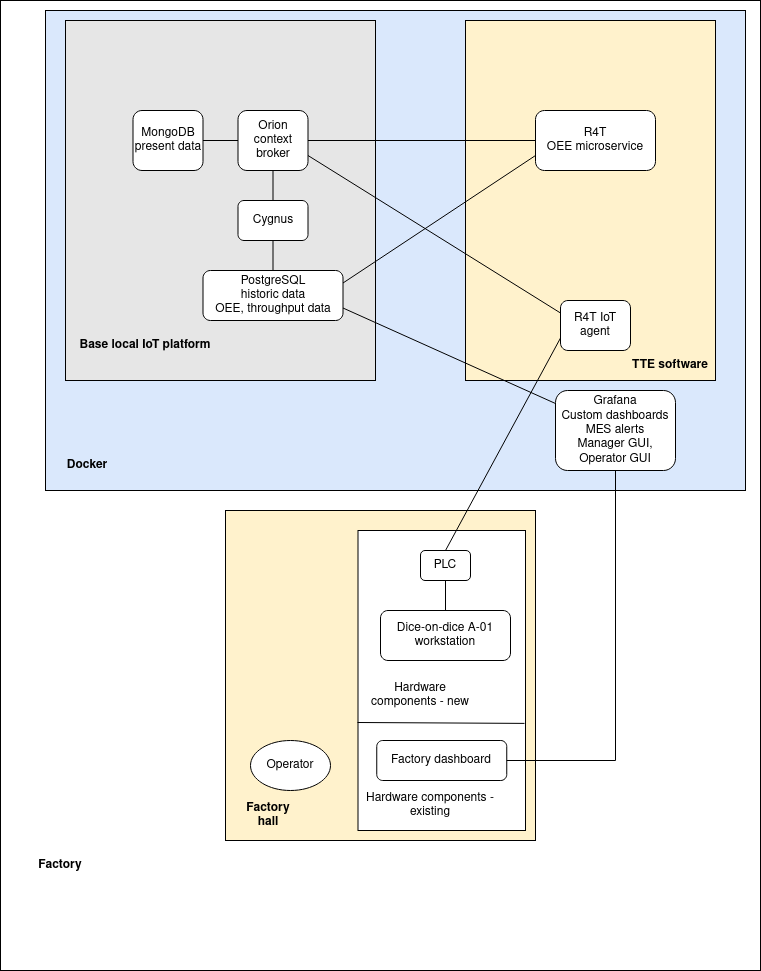

The diagram above was exported from draw.io. Its source (the exported page's mxGraphModel, read from the mxfile embedded in the PNG):
<mxGraphModel dx="1366" dy="720" grid="1" gridSize="10" guides="1" tooltips="1" connect="1" arrows="0" fold="1" page="1" pageScale="1" pageWidth="850" pageHeight="1100" math="0" shadow="0" extFonts="Permanent Marker^https://fonts.googleapis.com/css?family=Permanent+Marker">
  <root>
    <mxCell id="0" />
    <mxCell id="1" parent="0" />
    <mxCell id="p4gq1NoGDBXU_3f76Eud-1" value="" style="rounded=0;whiteSpace=wrap;html=1;" parent="1" vertex="1">
      <mxGeometry x="45" y="80" width="760" height="970" as="geometry" />
    </mxCell>
    <mxCell id="p4gq1NoGDBXU_3f76Eud-2" value="" style="rounded=0;whiteSpace=wrap;html=1;fillColor=#dae8fc;strokeColor=#000000;" parent="1" vertex="1">
      <mxGeometry x="90" y="90" width="700" height="480" as="geometry" />
    </mxCell>
    <mxCell id="eg3Ie3dXQ7Xtl2hNkmMd-29" value="" style="rounded=0;whiteSpace=wrap;html=1;fillColor=#FFF2CC;" parent="1" vertex="1">
      <mxGeometry x="270" y="590" width="310" height="330" as="geometry" />
    </mxCell>
    <mxCell id="o_4e7sqc9LteG-x0tw5a-16" value="" style="rounded=0;whiteSpace=wrap;html=1;" parent="1" vertex="1">
      <mxGeometry x="402.5" y="610" width="167.5" height="300" as="geometry" />
    </mxCell>
    <mxCell id="o_4e7sqc9LteG-x0tw5a-1" value="" style="rounded=0;whiteSpace=wrap;html=1;fillColor=#FFF2CC;" parent="1" vertex="1">
      <mxGeometry x="510" y="100" width="250" height="360" as="geometry" />
    </mxCell>
    <mxCell id="eg3Ie3dXQ7Xtl2hNkmMd-27" value="" style="rounded=0;whiteSpace=wrap;html=1;fillColor=#E6E6E6;" parent="1" vertex="1">
      <mxGeometry x="110" y="100" width="310" height="360" as="geometry" />
    </mxCell>
    <mxCell id="eg3Ie3dXQ7Xtl2hNkmMd-1" value="PLC" style="rounded=1;whiteSpace=wrap;html=1;" parent="1" vertex="1">
      <mxGeometry x="465" y="630" width="50" height="30" as="geometry" />
    </mxCell>
    <mxCell id="eg3Ie3dXQ7Xtl2hNkmMd-2" value="Dice-on-dice A-01 workstation" style="rounded=1;whiteSpace=wrap;html=1;" parent="1" vertex="1">
      <mxGeometry x="425" y="690" width="130" height="50" as="geometry" />
    </mxCell>
    <mxCell id="eg3Ie3dXQ7Xtl2hNkmMd-3" value="" style="endArrow=none;html=1;rounded=0;entryX=0.5;entryY=0;entryDx=0;entryDy=0;" parent="1" source="eg3Ie3dXQ7Xtl2hNkmMd-1" target="eg3Ie3dXQ7Xtl2hNkmMd-2" edge="1">
      <mxGeometry width="50" height="50" relative="1" as="geometry">
        <mxPoint x="530" y="660" as="sourcePoint" />
        <mxPoint x="210" y="760" as="targetPoint" />
      </mxGeometry>
    </mxCell>
    <mxCell id="eg3Ie3dXQ7Xtl2hNkmMd-4" value="R4T IoT agent" style="rounded=1;whiteSpace=wrap;html=1;" parent="1" vertex="1">
      <mxGeometry x="605" y="380" width="70" height="50" as="geometry" />
    </mxCell>
    <mxCell id="eg3Ie3dXQ7Xtl2hNkmMd-5" value="" style="endArrow=none;html=1;rounded=0;entryX=0.5;entryY=0;entryDx=0;entryDy=0;exitX=0;exitY=0.75;exitDx=0;exitDy=0;" parent="1" source="eg3Ie3dXQ7Xtl2hNkmMd-4" target="eg3Ie3dXQ7Xtl2hNkmMd-1" edge="1">
      <mxGeometry width="50" height="50" relative="1" as="geometry">
        <mxPoint x="630" y="335" as="sourcePoint" />
        <mxPoint x="650" y="335" as="targetPoint" />
      </mxGeometry>
    </mxCell>
    <mxCell id="eg3Ie3dXQ7Xtl2hNkmMd-6" value="Orion context broker" style="rounded=1;whiteSpace=wrap;html=1;" parent="1" vertex="1">
      <mxGeometry x="282.5" y="190" width="70" height="60" as="geometry" />
    </mxCell>
    <mxCell id="eg3Ie3dXQ7Xtl2hNkmMd-7" value="" style="endArrow=none;html=1;rounded=0;entryX=0;entryY=0.25;entryDx=0;entryDy=0;exitX=1;exitY=0.75;exitDx=0;exitDy=0;" parent="1" source="eg3Ie3dXQ7Xtl2hNkmMd-6" target="eg3Ie3dXQ7Xtl2hNkmMd-4" edge="1">
      <mxGeometry width="50" height="50" relative="1" as="geometry">
        <mxPoint x="420" y="400" as="sourcePoint" />
        <mxPoint x="470" y="350" as="targetPoint" />
      </mxGeometry>
    </mxCell>
    <mxCell id="eg3Ie3dXQ7Xtl2hNkmMd-8" value="Cygnus" style="rounded=1;whiteSpace=wrap;html=1;" parent="1" vertex="1">
      <mxGeometry x="282.5" y="280" width="70" height="40" as="geometry" />
    </mxCell>
    <mxCell id="eg3Ie3dXQ7Xtl2hNkmMd-9" value="" style="endArrow=none;html=1;rounded=0;entryX=0.5;entryY=1;entryDx=0;entryDy=0;" parent="1" target="eg3Ie3dXQ7Xtl2hNkmMd-6" edge="1">
      <mxGeometry width="50" height="50" relative="1" as="geometry">
        <mxPoint x="317.5" y="280" as="sourcePoint" />
        <mxPoint x="402.5" y="225" as="targetPoint" />
      </mxGeometry>
    </mxCell>
    <mxCell id="eg3Ie3dXQ7Xtl2hNkmMd-10" value="&lt;div&gt;PostgreSQL&lt;/div&gt;&lt;div&gt;historic data&lt;/div&gt;&lt;div&gt;OEE, throughput data&lt;br&gt;&lt;/div&gt;" style="rounded=1;whiteSpace=wrap;html=1;" parent="1" vertex="1">
      <mxGeometry x="247.5" y="350" width="140" height="50" as="geometry" />
    </mxCell>
    <mxCell id="eg3Ie3dXQ7Xtl2hNkmMd-11" value="&lt;div&gt;MongoDB&lt;/div&gt;&lt;div&gt;present data&lt;br&gt;&lt;/div&gt;" style="rounded=1;whiteSpace=wrap;html=1;" parent="1" vertex="1">
      <mxGeometry x="177.5" y="190" width="70" height="60" as="geometry" />
    </mxCell>
    <mxCell id="eg3Ie3dXQ7Xtl2hNkmMd-13" value="" style="endArrow=none;html=1;rounded=0;entryX=0;entryY=0.5;entryDx=0;entryDy=0;exitX=1;exitY=0.5;exitDx=0;exitDy=0;" parent="1" source="eg3Ie3dXQ7Xtl2hNkmMd-11" target="eg3Ie3dXQ7Xtl2hNkmMd-6" edge="1">
      <mxGeometry width="50" height="50" relative="1" as="geometry">
        <mxPoint x="332.5" y="290" as="sourcePoint" />
        <mxPoint x="382.5" y="240" as="targetPoint" />
      </mxGeometry>
    </mxCell>
    <mxCell id="eg3Ie3dXQ7Xtl2hNkmMd-14" value="" style="endArrow=none;html=1;rounded=0;exitX=0.5;exitY=1;exitDx=0;exitDy=0;" parent="1" source="eg3Ie3dXQ7Xtl2hNkmMd-8" target="eg3Ie3dXQ7Xtl2hNkmMd-10" edge="1">
      <mxGeometry width="50" height="50" relative="1" as="geometry">
        <mxPoint x="280" y="340" as="sourcePoint" />
        <mxPoint x="330" y="290" as="targetPoint" />
      </mxGeometry>
    </mxCell>
    <mxCell id="eg3Ie3dXQ7Xtl2hNkmMd-15" value="&lt;div&gt;Grafana&lt;/div&gt;&lt;div&gt;Custom dashboards&lt;br&gt;&lt;/div&gt;&lt;div&gt;MES alerts&lt;/div&gt;&lt;div&gt;Manager GUI, Operator GUI&lt;br&gt;&lt;/div&gt;" style="rounded=1;whiteSpace=wrap;html=1;" parent="1" vertex="1">
      <mxGeometry x="600" y="470" width="120" height="80" as="geometry" />
    </mxCell>
    <mxCell id="eg3Ie3dXQ7Xtl2hNkmMd-16" value="" style="endArrow=none;html=1;rounded=0;entryX=1;entryY=0.75;entryDx=0;entryDy=0;" parent="1" source="eg3Ie3dXQ7Xtl2hNkmMd-15" target="eg3Ie3dXQ7Xtl2hNkmMd-10" edge="1">
      <mxGeometry width="50" height="50" relative="1" as="geometry">
        <mxPoint x="370" y="200" as="sourcePoint" />
        <mxPoint x="430" y="350" as="targetPoint" />
        <Array as="points" />
      </mxGeometry>
    </mxCell>
    <mxCell id="eg3Ie3dXQ7Xtl2hNkmMd-17" value="Factory dashboard" style="rounded=1;whiteSpace=wrap;html=1;" parent="1" vertex="1">
      <mxGeometry x="421.25" y="820" width="130" height="40" as="geometry" />
    </mxCell>
    <mxCell id="eg3Ie3dXQ7Xtl2hNkmMd-18" value="" style="endArrow=none;html=1;rounded=0;entryX=1;entryY=0.5;entryDx=0;entryDy=0;exitX=0.5;exitY=1;exitDx=0;exitDy=0;" parent="1" source="eg3Ie3dXQ7Xtl2hNkmMd-15" target="eg3Ie3dXQ7Xtl2hNkmMd-17" edge="1">
      <mxGeometry width="50" height="50" relative="1" as="geometry">
        <mxPoint x="420" y="400" as="sourcePoint" />
        <mxPoint x="470" y="350" as="targetPoint" />
        <Array as="points">
          <mxPoint x="660" y="840" />
        </Array>
      </mxGeometry>
    </mxCell>
    <mxCell id="eg3Ie3dXQ7Xtl2hNkmMd-19" value="&lt;div&gt;R4T&lt;/div&gt;&lt;div&gt;OEE microservice&lt;/div&gt;" style="rounded=1;whiteSpace=wrap;html=1;" parent="1" vertex="1">
      <mxGeometry x="580" y="190" width="120" height="60" as="geometry" />
    </mxCell>
    <mxCell id="eg3Ie3dXQ7Xtl2hNkmMd-20" value="" style="endArrow=none;html=1;rounded=0;entryX=0;entryY=0.75;entryDx=0;entryDy=0;exitX=1;exitY=0.25;exitDx=0;exitDy=0;" parent="1" source="eg3Ie3dXQ7Xtl2hNkmMd-10" target="eg3Ie3dXQ7Xtl2hNkmMd-19" edge="1">
      <mxGeometry width="50" height="50" relative="1" as="geometry">
        <mxPoint x="400" y="400" as="sourcePoint" />
        <mxPoint x="450" y="350" as="targetPoint" />
      </mxGeometry>
    </mxCell>
    <mxCell id="eg3Ie3dXQ7Xtl2hNkmMd-24" value="&lt;div&gt;Operator&lt;/div&gt;" style="ellipse;whiteSpace=wrap;html=1;" parent="1" vertex="1">
      <mxGeometry x="295" y="820" width="80" height="50" as="geometry" />
    </mxCell>
    <mxCell id="eg3Ie3dXQ7Xtl2hNkmMd-28" value="&lt;b&gt;Base local IoT platform&lt;/b&gt;" style="text;html=1;strokeColor=none;fillColor=none;align=center;verticalAlign=middle;whiteSpace=wrap;rounded=0;" parent="1" vertex="1">
      <mxGeometry x="120" y="410" width="140" height="30" as="geometry" />
    </mxCell>
    <mxCell id="eg3Ie3dXQ7Xtl2hNkmMd-30" value="&lt;b&gt;Factory&lt;/b&gt;" style="text;html=1;strokeColor=none;fillColor=none;align=center;verticalAlign=middle;whiteSpace=wrap;rounded=0;" parent="1" vertex="1">
      <mxGeometry x="75" y="930" width="60" height="30" as="geometry" />
    </mxCell>
    <mxCell id="o_4e7sqc9LteG-x0tw5a-2" value="Hardware components - new" style="text;html=1;strokeColor=none;fillColor=none;align=center;verticalAlign=middle;whiteSpace=wrap;rounded=0;" parent="1" vertex="1">
      <mxGeometry x="410" y="760" width="110" height="30" as="geometry" />
    </mxCell>
    <mxCell id="o_4e7sqc9LteG-x0tw5a-14" value="" style="endArrow=none;html=1;rounded=0;entryX=0;entryY=0.5;entryDx=0;entryDy=0;exitX=1;exitY=0.5;exitDx=0;exitDy=0;" parent="1" source="eg3Ie3dXQ7Xtl2hNkmMd-6" target="eg3Ie3dXQ7Xtl2hNkmMd-19" edge="1">
      <mxGeometry width="50" height="50" relative="1" as="geometry">
        <mxPoint x="510" y="240" as="sourcePoint" />
        <mxPoint x="560" y="190" as="targetPoint" />
      </mxGeometry>
    </mxCell>
    <mxCell id="o_4e7sqc9LteG-x0tw5a-17" value="" style="endArrow=none;html=1;rounded=0;exitX=-0.003;exitY=0.64;exitDx=0;exitDy=0;exitPerimeter=0;entryX=0.994;entryY=0.643;entryDx=0;entryDy=0;entryPerimeter=0;" parent="1" source="o_4e7sqc9LteG-x0tw5a-16" target="o_4e7sqc9LteG-x0tw5a-16" edge="1">
      <mxGeometry width="50" height="50" relative="1" as="geometry">
        <mxPoint x="720" y="820" as="sourcePoint" />
        <mxPoint x="570" y="776" as="targetPoint" />
      </mxGeometry>
    </mxCell>
    <mxCell id="o_4e7sqc9LteG-x0tw5a-18" value="&lt;b&gt;TTE software&lt;/b&gt;" style="text;html=1;strokeColor=none;fillColor=none;align=center;verticalAlign=middle;whiteSpace=wrap;rounded=0;" parent="1" vertex="1">
      <mxGeometry x="675" y="430" width="80" height="30" as="geometry" />
    </mxCell>
    <mxCell id="o_4e7sqc9LteG-x0tw5a-19" value="Hardware components - existing" style="text;html=1;strokeColor=none;fillColor=none;align=center;verticalAlign=middle;whiteSpace=wrap;rounded=0;" parent="1" vertex="1">
      <mxGeometry x="410" y="870" width="130" height="30" as="geometry" />
    </mxCell>
    <mxCell id="p4gq1NoGDBXU_3f76Eud-3" value="&lt;b&gt;Docker&lt;/b&gt;" style="text;html=1;strokeColor=none;fillColor=none;align=center;verticalAlign=middle;whiteSpace=wrap;rounded=0;" parent="1" vertex="1">
      <mxGeometry x="102.5" y="530" width="57.5" height="30" as="geometry" />
    </mxCell>
    <mxCell id="p4gq1NoGDBXU_3f76Eud-5" value="&lt;b&gt;Factory hall&lt;br&gt;&lt;/b&gt;" style="text;html=1;strokeColor=none;fillColor=none;align=center;verticalAlign=middle;whiteSpace=wrap;rounded=0;" parent="1" vertex="1">
      <mxGeometry x="282.5" y="880" width="60" height="30" as="geometry" />
    </mxCell>
  </root>
</mxGraphModel>